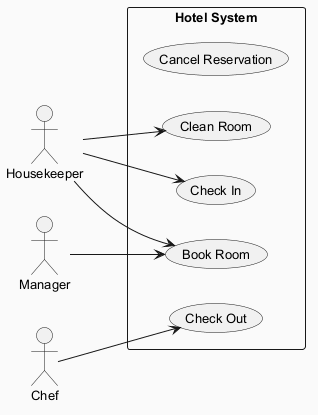

The diagram above was rendered by PlantUML. Its source (embedded in the PNG):
@startuml
skinparam backgroundColor #FAFAFA
skinparam classBackgroundColor #FFF3E0
skinparam classBorderColor #E65100
skinparam defaultFontSize 13
left to right direction
actor "Housekeeper" as H
actor "Chef" as C
actor "Manager" as M
rectangle "Hotel System" {
  usecase "Cancel Reservation" as UC_CancelReservation
  usecase "Clean Room" as UC_CleanRoom
  usecase "Book Room" as UC_BookRoom
  usecase "Check In" as UC_CheckIn
  usecase "Check Out" as UC_CheckOut
}
H --> UC_CheckIn
H --> UC_CleanRoom
H --> UC_BookRoom
C --> UC_CheckOut
M --> UC_BookRoom
@enduml